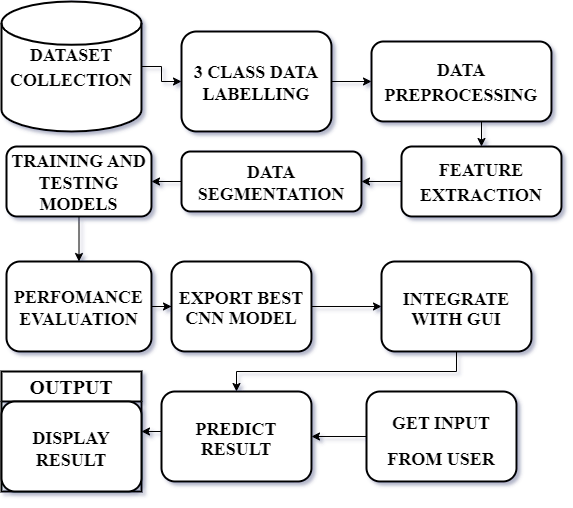

The diagram above was exported from draw.io. Its source (the exported page's mxGraphModel, read from the mxfile embedded in the PNG):
<mxGraphModel dx="1050" dy="557" grid="1" gridSize="10" guides="1" tooltips="1" connect="1" arrows="1" fold="1" page="1" pageScale="1" pageWidth="900" pageHeight="1600" math="0" shadow="0">
  <root>
    <mxCell id="0" />
    <mxCell id="1" parent="0" />
    <mxCell id="R2K4FNWV0r7klAmJQXHs-2" style="edgeStyle=orthogonalEdgeStyle;rounded=0;orthogonalLoop=1;jettySize=auto;html=1;exitX=1;exitY=0.5;exitDx=0;exitDy=0;exitPerimeter=0;entryX=0;entryY=0.5;entryDx=0;entryDy=0;" parent="1" source="b2FYIF0TsLQX_nORartL-1" target="R2K4FNWV0r7klAmJQXHs-1" edge="1">
      <mxGeometry relative="1" as="geometry" />
    </mxCell>
    <mxCell id="b2FYIF0TsLQX_nORartL-1" value="&lt;h2 style=&quot;line-height: 80%;&quot;&gt;&lt;font style=&quot;font-size: 18px;&quot;&gt;DATASET COLLECTION&lt;/font&gt;&lt;/h2&gt;" style="strokeWidth=2;html=1;shape=mxgraph.flowchart.database;whiteSpace=wrap;fontSize=18;fontFamily=Times New Roman;" parent="1" vertex="1">
      <mxGeometry x="10" y="180" width="140" height="130" as="geometry" />
    </mxCell>
    <mxCell id="R2K4FNWV0r7klAmJQXHs-14" style="edgeStyle=orthogonalEdgeStyle;rounded=0;orthogonalLoop=1;jettySize=auto;html=1;exitX=0.5;exitY=1;exitDx=0;exitDy=0;entryX=0.5;entryY=0;entryDx=0;entryDy=0;" parent="1" source="b2FYIF0TsLQX_nORartL-2" target="b2FYIF0TsLQX_nORartL-6" edge="1">
      <mxGeometry relative="1" as="geometry" />
    </mxCell>
    <mxCell id="b2FYIF0TsLQX_nORartL-2" value="&lt;h2 style=&quot;line-height: 80%;&quot;&gt;&lt;font style=&quot;font-size: 18px;&quot;&gt;DATA PREPROCESSING&lt;/font&gt;&lt;/h2&gt;" style="rounded=1;whiteSpace=wrap;html=1;strokeWidth=2;fontSize=18;fontFamily=Times New Roman;" parent="1" vertex="1">
      <mxGeometry x="380" y="220" width="180" height="80" as="geometry" />
    </mxCell>
    <mxCell id="R2K4FNWV0r7klAmJQXHs-15" style="edgeStyle=orthogonalEdgeStyle;rounded=0;orthogonalLoop=1;jettySize=auto;html=1;exitX=0;exitY=0.5;exitDx=0;exitDy=0;entryX=1;entryY=0.5;entryDx=0;entryDy=0;" parent="1" source="b2FYIF0TsLQX_nORartL-6" target="R2K4FNWV0r7klAmJQXHs-6" edge="1">
      <mxGeometry relative="1" as="geometry" />
    </mxCell>
    <mxCell id="b2FYIF0TsLQX_nORartL-6" value="&lt;h2 style=&quot;line-height: 80%;&quot;&gt;&lt;font style=&quot;font-size: 18px;&quot;&gt;FEATURE EXTRACTION&lt;/font&gt;&lt;/h2&gt;" style="whiteSpace=wrap;html=1;rounded=1;strokeWidth=2;fontSize=18;fontFamily=Times New Roman;" parent="1" vertex="1">
      <mxGeometry x="410" y="325" width="160" height="70" as="geometry" />
    </mxCell>
    <mxCell id="R2K4FNWV0r7klAmJQXHs-16" style="edgeStyle=orthogonalEdgeStyle;rounded=0;orthogonalLoop=1;jettySize=auto;html=1;exitX=0.5;exitY=1;exitDx=0;exitDy=0;entryX=0.5;entryY=0;entryDx=0;entryDy=0;" parent="1" source="b2FYIF0TsLQX_nORartL-12" target="b2FYIF0TsLQX_nORartL-16" edge="1">
      <mxGeometry relative="1" as="geometry" />
    </mxCell>
    <mxCell id="b2FYIF0TsLQX_nORartL-12" value="&lt;h2 style=&quot;line-height: 70%;&quot;&gt;&lt;font style=&quot;font-size: 18px;&quot;&gt;TRAINING AND TESTING MODELS&lt;/font&gt;&lt;/h2&gt;" style="whiteSpace=wrap;html=1;rounded=1;strokeWidth=2;fontSize=18;fontFamily=Times New Roman;" parent="1" vertex="1">
      <mxGeometry x="15" y="325" width="145" height="70" as="geometry" />
    </mxCell>
    <mxCell id="rlngbQL3u-NgeQnr81KN-4" style="edgeStyle=orthogonalEdgeStyle;rounded=0;orthogonalLoop=1;jettySize=auto;html=1;exitX=1;exitY=0.5;exitDx=0;exitDy=0;" parent="1" source="b2FYIF0TsLQX_nORartL-16" target="b2FYIF0TsLQX_nORartL-20" edge="1">
      <mxGeometry relative="1" as="geometry" />
    </mxCell>
    <mxCell id="b2FYIF0TsLQX_nORartL-16" value="&lt;h2 style=&quot;line-height: 70%;&quot;&gt;&lt;font style=&quot;font-size: 18px;&quot;&gt;PERFOMANCE EVALUATION&lt;/font&gt;&lt;/h2&gt;" style="whiteSpace=wrap;html=1;rounded=1;strokeWidth=2;fontSize=18;fontFamily=Times New Roman;" parent="1" vertex="1">
      <mxGeometry x="15" y="440" width="145" height="90" as="geometry" />
    </mxCell>
    <mxCell id="b2FYIF0TsLQX_nORartL-23" value="" style="edgeStyle=orthogonalEdgeStyle;rounded=0;orthogonalLoop=1;jettySize=auto;html=1;" parent="1" source="b2FYIF0TsLQX_nORartL-20" target="b2FYIF0TsLQX_nORartL-22" edge="1">
      <mxGeometry relative="1" as="geometry" />
    </mxCell>
    <mxCell id="b2FYIF0TsLQX_nORartL-20" value="&lt;h2 style=&quot;line-height: 60%;&quot;&gt;&lt;font style=&quot;font-size: 18px;&quot;&gt;EXPORT BEST CNN MODEL&lt;/font&gt;&lt;/h2&gt;" style="whiteSpace=wrap;html=1;rounded=1;strokeWidth=2;fontSize=18;fontFamily=Times New Roman;" parent="1" vertex="1">
      <mxGeometry x="180" y="440" width="140" height="90" as="geometry" />
    </mxCell>
    <mxCell id="QgMyfum4nBJNbO29_jRA-1" style="edgeStyle=orthogonalEdgeStyle;rounded=0;orthogonalLoop=1;jettySize=auto;html=1;exitX=0.5;exitY=1;exitDx=0;exitDy=0;entryX=0.5;entryY=0;entryDx=0;entryDy=0;" edge="1" parent="1" source="b2FYIF0TsLQX_nORartL-22" target="bJF-gSK-GDXSFSh-VDiA-17">
      <mxGeometry relative="1" as="geometry" />
    </mxCell>
    <mxCell id="b2FYIF0TsLQX_nORartL-22" value="&lt;h2 style=&quot;line-height: 50%;&quot;&gt;&lt;font style=&quot;font-size: 18px;&quot;&gt;INTEGRATE WITH GUI&lt;/font&gt;&lt;/h2&gt;" style="whiteSpace=wrap;html=1;rounded=1;strokeWidth=2;fontSize=20;fontFamily=Times New Roman;" parent="1" vertex="1">
      <mxGeometry x="390" y="440" width="150" height="90" as="geometry" />
    </mxCell>
    <mxCell id="R2K4FNWV0r7klAmJQXHs-5" style="edgeStyle=orthogonalEdgeStyle;rounded=0;orthogonalLoop=1;jettySize=auto;html=1;exitX=1;exitY=0.5;exitDx=0;exitDy=0;entryX=0;entryY=0.5;entryDx=0;entryDy=0;" parent="1" source="R2K4FNWV0r7klAmJQXHs-1" target="b2FYIF0TsLQX_nORartL-2" edge="1">
      <mxGeometry relative="1" as="geometry" />
    </mxCell>
    <mxCell id="R2K4FNWV0r7klAmJQXHs-1" value="&lt;h2 style=&quot;line-height: 70%;&quot;&gt;&lt;font style=&quot;font-size: 18px;&quot;&gt;3 CLASS DATA LABELLING&lt;/font&gt;&lt;/h2&gt;" style="whiteSpace=wrap;html=1;rounded=1;strokeWidth=2;fontSize=18;fontFamily=Times New Roman;" parent="1" vertex="1">
      <mxGeometry x="190" y="210" width="150" height="100" as="geometry" />
    </mxCell>
    <mxCell id="R2K4FNWV0r7klAmJQXHs-13" style="edgeStyle=orthogonalEdgeStyle;rounded=0;orthogonalLoop=1;jettySize=auto;html=1;exitX=0;exitY=0.5;exitDx=0;exitDy=0;" parent="1" source="R2K4FNWV0r7klAmJQXHs-6" target="b2FYIF0TsLQX_nORartL-12" edge="1">
      <mxGeometry relative="1" as="geometry" />
    </mxCell>
    <mxCell id="R2K4FNWV0r7klAmJQXHs-6" value="&lt;h2 style=&quot;line-height: 70%;&quot;&gt;&lt;font style=&quot;font-size: 18px;&quot;&gt;DATA SEGMENTATION&lt;/font&gt;&lt;/h2&gt;" style="whiteSpace=wrap;html=1;rounded=1;strokeWidth=2;fontSize=18;fontFamily=Times New Roman;" parent="1" vertex="1">
      <mxGeometry x="190" y="330" width="180" height="60" as="geometry" />
    </mxCell>
    <mxCell id="bJF-gSK-GDXSFSh-VDiA-1" value="&lt;h2&gt;&lt;br&gt;&lt;/h2&gt;" style="rounded=0;whiteSpace=wrap;html=1;" parent="1" vertex="1">
      <mxGeometry x="380" y="580" width="120" height="60" as="geometry" />
    </mxCell>
    <mxCell id="bJF-gSK-GDXSFSh-VDiA-10" style="edgeStyle=orthogonalEdgeStyle;rounded=0;orthogonalLoop=1;jettySize=auto;html=1;exitX=0;exitY=0.5;exitDx=0;exitDy=0;entryX=1;entryY=0.5;entryDx=0;entryDy=0;" parent="1" source="bJF-gSK-GDXSFSh-VDiA-6" edge="1">
      <mxGeometry relative="1" as="geometry">
        <mxPoint x="150" y="610" as="targetPoint" />
      </mxGeometry>
    </mxCell>
    <mxCell id="bJF-gSK-GDXSFSh-VDiA-6" value="&lt;h2&gt;&lt;font face=&quot;Times New Roman&quot;&gt;FLASK WEB APP&lt;/font&gt;&lt;/h2&gt;" style="rounded=0;whiteSpace=wrap;html=1;" parent="1" vertex="1">
      <mxGeometry x="190" y="580" width="120" height="60" as="geometry" />
    </mxCell>
    <mxCell id="bJF-gSK-GDXSFSh-VDiA-11" value="&lt;h2 style=&quot;font-size: 20px;&quot;&gt;&lt;font face=&quot;Times New Roman&quot; style=&quot;font-size: 20px;&quot;&gt;OUTPUT&lt;/font&gt;&lt;/h2&gt;" style="swimlane;fontStyle=0;childLayout=stackLayout;horizontal=1;startSize=30;horizontalStack=0;resizeParent=1;resizeParentMax=0;resizeLast=0;collapsible=1;marginBottom=0;whiteSpace=wrap;html=1;fontSize=20;strokeWidth=2;" parent="1" vertex="1">
      <mxGeometry x="10" y="550" width="140" height="120" as="geometry" />
    </mxCell>
    <mxCell id="bJF-gSK-GDXSFSh-VDiA-16" value="&lt;p style=&quot;line-height: 0%;&quot;&gt;&lt;/p&gt;&lt;h2 style=&quot;font-family: Helvetica; line-height: 60%;&quot;&gt;&lt;font style=&quot;font-size: 18px;&quot; face=&quot;Times New Roman&quot;&gt;DISPLAY RESULT&lt;/font&gt;&lt;/h2&gt;&lt;p&gt;&lt;/p&gt;" style="whiteSpace=wrap;html=1;rounded=1;strokeWidth=2;fontSize=20;fontFamily=Times New Roman;" parent="bJF-gSK-GDXSFSh-VDiA-11" vertex="1">
      <mxGeometry y="30" width="140" height="90" as="geometry" />
    </mxCell>
    <mxCell id="bJF-gSK-GDXSFSh-VDiA-17" value="&lt;h2 style=&quot;line-height: 50%;&quot;&gt;&lt;font style=&quot;font-size: 18px;&quot;&gt;PREDICT RESULT&lt;/font&gt;&lt;/h2&gt;" style="whiteSpace=wrap;html=1;rounded=1;strokeWidth=2;fontSize=20;fontFamily=Times New Roman;" parent="1" vertex="1">
      <mxGeometry x="170" y="570" width="150" height="90" as="geometry" />
    </mxCell>
    <mxCell id="QgMyfum4nBJNbO29_jRA-2" style="edgeStyle=orthogonalEdgeStyle;rounded=0;orthogonalLoop=1;jettySize=auto;html=1;exitX=0;exitY=0.5;exitDx=0;exitDy=0;entryX=1;entryY=0.5;entryDx=0;entryDy=0;" edge="1" parent="1" source="bJF-gSK-GDXSFSh-VDiA-18" target="bJF-gSK-GDXSFSh-VDiA-17">
      <mxGeometry relative="1" as="geometry" />
    </mxCell>
    <mxCell id="bJF-gSK-GDXSFSh-VDiA-18" value="&lt;h2 style=&quot;font-family: Helvetica;&quot;&gt;&lt;font style=&quot;font-size: 18px;&quot; face=&quot;Times New Roman&quot;&gt;GET INPUT FROM USER&lt;/font&gt;&lt;/h2&gt;" style="whiteSpace=wrap;html=1;rounded=1;strokeWidth=2;fontSize=20;fontFamily=Times New Roman;" parent="1" vertex="1">
      <mxGeometry x="375" y="570" width="150" height="90" as="geometry" />
    </mxCell>
  </root>
</mxGraphModel>